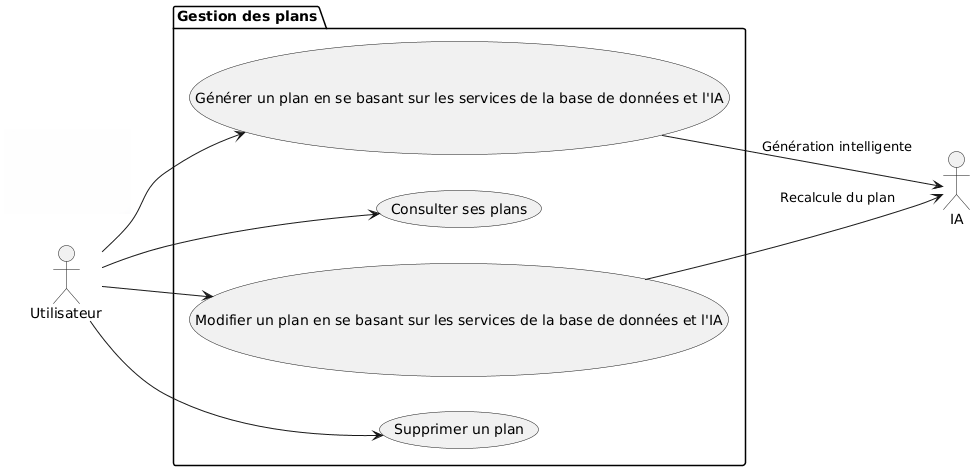

The diagram above was rendered by PlantUML. Its source (embedded in the PNG):
@startuml
left to right direction

actor Utilisateur
actor "IA" as IA
actor "Base de données" as DB

package "Gestion des plans" {

  usecase "Générer un plan en se basant sur les services de la base de données et l'IA" as UC1
  usecase "Consulter ses plans" as UC2
  usecase "Modifier un plan en se basant sur les services de la base de données et l'IA" as UC3
  usecase "Supprimer un plan" as UC4

}

Utilisateur --> UC1
Utilisateur --> UC2
Utilisateur --> UC3
Utilisateur --> UC4

UC1 --> IA : Génération intelligente

UC3 --> IA : Recalcule du plan
@enduml